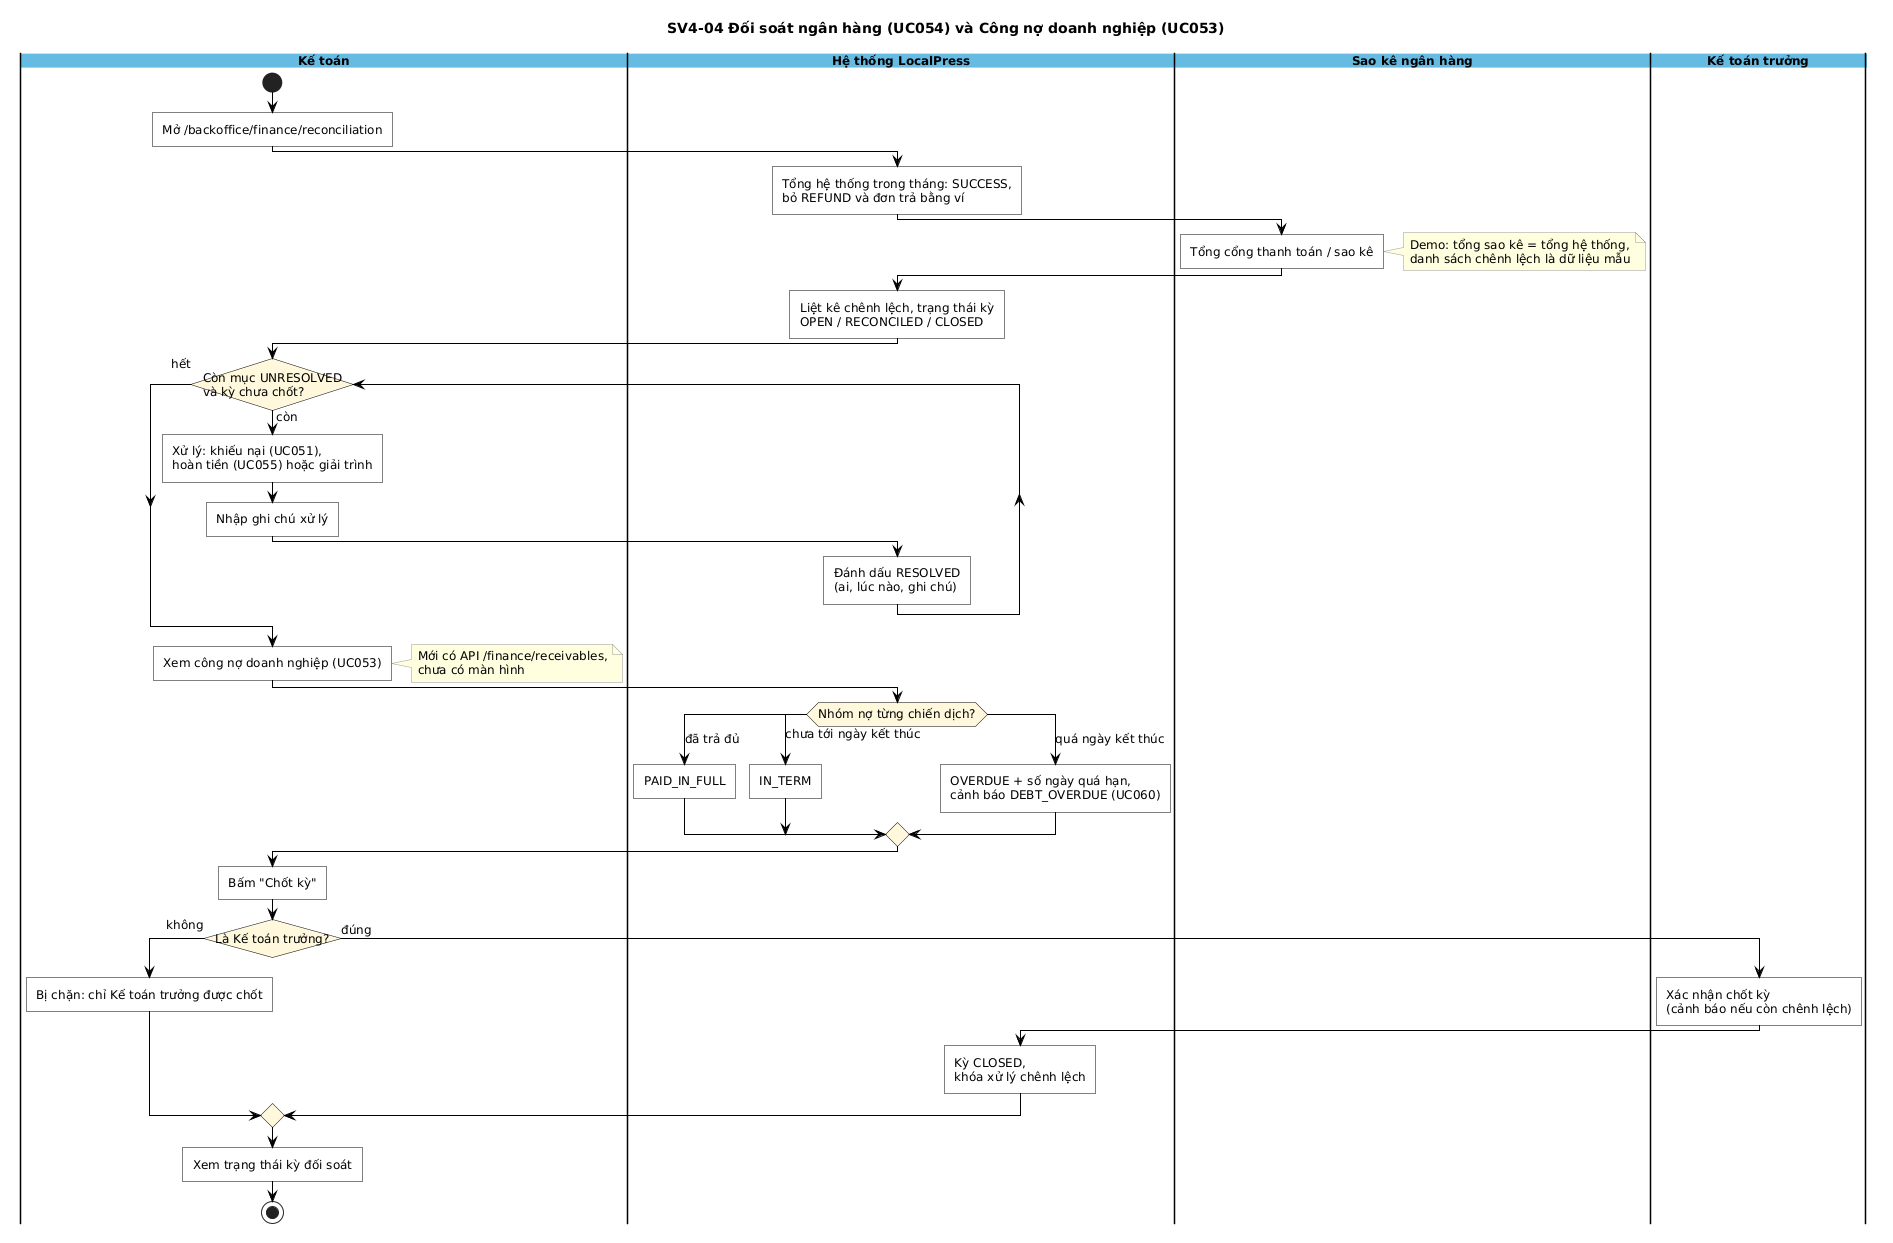

The diagram above was rendered by PlantUML. Its source (embedded in the PNG):
@startuml
title SV4-04 Đối soát ngân hàng (UC054) và Công nợ doanh nghiệp (UC053)

scale max 4000 width
skinparam backgroundColor white
skinparam shadowing false
skinparam defaultFontName Arial
skinparam defaultFontSize 12
skinparam ArrowColor #000000
skinparam conditionStyle InsideDiamond
skinparam roundCorner 0
skinparam swimlane {
  BorderColor #000000
  TitleBackgroundColor #66BBE2
  TitleFontStyle bold
}
skinparam activity {
  BackgroundColor white
  BorderColor #000000
  DiamondBackgroundColor #FFF8DC
  DiamondBorderColor #000000
}
skinparam note {
  BackgroundColor #FFFFE0
  BorderColor #999999
}

|Kế toán|
|Hệ thống LocalPress|
|Sao kê ngân hàng|
|Kế toán trưởng|

|Kế toán|
start
:Mở /backoffice/finance/reconciliation;
|Hệ thống LocalPress|
:Tổng hệ thống trong tháng: SUCCESS,
bỏ REFUND và đơn trả bằng ví;
|Sao kê ngân hàng|
:Tổng cổng thanh toán / sao kê;
note right
Demo: tổng sao kê = tổng hệ thống,
danh sách chênh lệch là dữ liệu mẫu
end note
|Hệ thống LocalPress|
:Liệt kê chênh lệch, trạng thái kỳ
OPEN / RECONCILED / CLOSED;
|Kế toán|
while (Còn mục UNRESOLVED\nvà kỳ chưa chốt?) is (còn)
  :Xử lý: khiếu nại (UC051),
hoàn tiền (UC055) hoặc giải trình;
  :Nhập ghi chú xử lý;
  |Hệ thống LocalPress|
  :Đánh dấu RESOLVED
(ai, lúc nào, ghi chú);
  |Kế toán|
endwhile (hết)
:Xem công nợ doanh nghiệp (UC053);
note right
Mới có API /finance/receivables,
chưa có màn hình
end note
|Hệ thống LocalPress|
switch (Nhóm nợ từng chiến dịch?)
case (đã trả đủ)
  :PAID_IN_FULL;
case (chưa tới ngày kết thúc)
  :IN_TERM;
case (quá ngày kết thúc)
  :OVERDUE + số ngày quá hạn,
cảnh báo DEBT_OVERDUE (UC060);
endswitch
|Kế toán|
:Bấm "Chốt kỳ";
if (Là Kế toán trưởng?) then (không)
  |Kế toán|
  :Bị chặn: chỉ Kế toán trưởng được chốt;
else (đúng)
  |Kế toán trưởng|
  :Xác nhận chốt kỳ
(cảnh báo nếu còn chênh lệch);
  |Hệ thống LocalPress|
  :Kỳ CLOSED,
khóa xử lý chênh lệch;
endif
|Kế toán|
:Xem trạng thái kỳ đối soát;
stop
@enduml